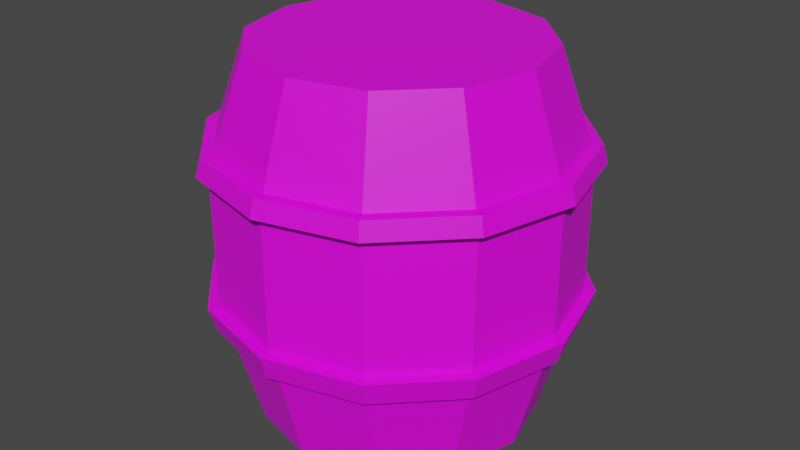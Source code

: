 # Source: barrel.blend  (saved by Blender 2.93.20; exported with 4.5.12 LTS)
import bpy
from mathutils import Matrix  # noqa: F401  (used for matrix-valued properties, if any)

bpy.ops.wm.read_factory_settings(use_empty=True)
scene = bpy.context.scene
scene.name = 'Scene'

# ---- collections
col_collection = bpy.data.collections.new('Collection'); scene.collection.children.link(col_collection)

# ---- images (referenced by path relative to the original .blend; pixels are not part of the script)
import os
ASSET_DIR = os.environ.get("B2B_ASSET_DIR", "")  # directory of the original .blend (textures are referenced by path, not embedded)
HERE = os.path.dirname(os.path.abspath(__file__))  # packed textures are extracted next to this script under _unpacked/

def load_image(name, relpath, width, height, colorspace="sRGB"):
    """Load a texture the original file referenced (path relative to the .blend, or extracted next to this script)."""
    p = next((c for c in (os.path.join(HERE, relpath), os.path.join(ASSET_DIR, relpath)) if relpath and os.path.exists(c)), "")
    if p:
        img = bpy.data.images.load(p, check_existing=True)
        img.name = name
    else:  # same state as the original file: an image datablock whose file is absent (Cycles renders it pink)
        img = bpy.data.images.new(name, width, height)
        img.source = "FILE"
        img.filepath = "//" + (relpath or name)
    img.colorspace_settings.name = colorspace
    return img
img_bomb_texture_png = load_image('bomb_texture.png', 'bomb_texture.png', 1024, 1024, 'sRGB')

# ---- materials (node trees are filled in below, after node groups)
mat_x = bpy.data.materials.new('Материал')
mat_x.use_transparent_shadow = False

# ---- material node trees
mat_x.use_nodes = True; mat_x.node_tree.nodes.clear()
_N = mat_x.node_tree.nodes; _L = mat_x.node_tree.links
n0 = _N.new('ShaderNodeBsdfPrincipled'); n0.name = 'Principled BSDF'; n0.location = (10, 300)
n0.distribution = 'GGX'
n0.subsurface_method = 'BURLEY'
n0.inputs[3].default_value = 1.45
n0.inputs[27].default_value = (0.0, 0.0, 0.0, 1.0)
n0.inputs[28].default_value = 1.0
n1 = _N.new('ShaderNodeOutputMaterial'); n1.name = 'Material Output'; n1.location = (300, 300)
n2 = _N.new('ShaderNodeTexImage'); n2.name = 'Изображение-текстура'; n2.location = (-290, 232)
n2.image = img_bomb_texture_png
_L.new(n0.outputs[0], n1.inputs[0])
_L.new(n2.outputs[0], n0.inputs[0])
n1.is_active_output = True

# ---- world
world_world = bpy.data.worlds.new('World'); scene.world = world_world
world_world.use_nodes = True; world_world.node_tree.nodes.clear()
_N = world_world.node_tree.nodes; _L = world_world.node_tree.links
n0 = _N.new('ShaderNodeOutputWorld'); n0.name = 'World Output'; n0.location = (300, 300)
n1 = _N.new('ShaderNodeBackground'); n1.name = 'Background'; n1.location = (10, 300)
n1.inputs[0].default_value = (0.05088, 0.05088, 0.05088, 1.0)
_L.new(n1.outputs[0], n0.inputs[0])
n0.is_active_output = True
world_world.color = (0.05088, 0.05088, 0.05088)
world_world.use_sun_shadow = False
world_world.sun_shadow_jitter_overblur = 0.0

# ---- meshes
me_x = bpy.data.meshes.new('Цилиндр')
me_x.from_pydata([(-1.432e-08, 0.005757, -0.4215), (-1.432e-08, 1.118, -0.4215), (0.2107, 0.005757, -0.365), (0.2107, 1.118, -0.365), (0.365, 0.005757, -0.2107), (0.365, 1.118, -0.2107), (0.4215, 0.005757, 2.953e-08), (0.4215, 1.118, -1.911e-08), (0.365, 0.005757, 0.2107), (0.365, 1.118, 0.2107), (0.2107, 0.005757, 0.365), (0.2107, 1.118, 0.365), (-5.116e-08, 0.005757, 0.4215), (-5.116e-08, 1.118, 0.4215), (-0.2107, 0.005757, 0.365), (-0.2107, 1.118, 0.365), (-0.365, 0.005757, 0.2107), (-0.365, 1.118, 0.2107), (-0.4215, 0.005757, 6.079e-09), (-0.4215, 1.118, -4.256e-08), (-0.365, 0.005757, -0.2107), (-0.365, 1.118, -0.2107), (-0.2107, 0.005757, -0.365), (-0.2107, 1.118, -0.365), (-1.272e-08, 0.402, -0.5289), (-1.272e-08, 0.7983, -0.5289), (0.2645, 0.7983, -0.4581), (0.2645, 0.402, -0.4581), (0.4581, 0.7983, -0.2645), (0.4581, 0.402, -0.2645), (0.5289, 0.7983, -9.532e-10), (0.5289, 0.402, 1.637e-08), (0.4581, 0.7983, 0.2645), (0.4581, 0.402, 0.2645), (0.2645, 0.7983, 0.4581), (0.2645, 0.402, 0.4581), (-5.896e-08, 0.7983, 0.5289), (-5.896e-08, 0.402, 0.5289), (-0.2645, 0.7983, 0.4581), (-0.2645, 0.402, 0.4581), (-0.4581, 0.7983, 0.2645), (-0.4581, 0.402, 0.2645), (-0.5289, 0.7983, -3.038e-08), (-0.5289, 0.402, -1.306e-08), (-0.4581, 0.7983, -0.2645), (-0.4581, 0.402, -0.2645), (-0.2645, 0.7983, -0.4581), (-0.2645, 0.402, -0.4581), (0.2547, 0.3301, -0.4412), (0.4412, 0.3301, -0.2547), (0.5094, 0.3301, 1.876e-08), (0.4412, 0.3301, 0.2547), (0.2547, 0.3301, 0.4412), (-5.754e-08, 0.3301, 0.5094), (-0.2547, 0.3301, 0.4412), (-0.4412, 0.3301, 0.2547), (-0.5094, 0.3301, -9.583e-09), (-0.4412, 0.3301, -0.2547), (-0.2547, 0.3301, -0.4412), (-1.301e-08, 0.3301, -0.5094), (-1.293e-08, 0.8506, -0.5148), (0.2574, 0.8506, -0.4458), (0.4458, 0.8506, -0.2574), (0.5148, 0.8506, -3.788e-09), (0.4458, 0.8506, 0.2574), (0.2574, 0.8506, 0.4458), (-5.793e-08, 0.8506, 0.5148), (-0.2574, 0.8506, 0.4458), (-0.4458, 0.8506, 0.2574), (-0.5148, 0.8506, -3.243e-08), (-0.4458, 0.8506, -0.2574), (-0.2574, 0.8506, -0.4458), (-1.22e-08, 0.3301, -0.5414), (-1.19e-08, 0.402, -0.5621), (0.2735, 0.8506, -0.4738), (0.2811, 0.7983, -0.4868), (0.4738, 0.8506, -0.2735), (0.4868, 0.7983, -0.2811), (0.5471, 0.8506, -2.996e-09), (0.5621, 0.7983, -1.27e-10), (0.4738, 0.8506, 0.2735), (0.4868, 0.7983, 0.2811), (0.2735, 0.8506, 0.4738), (0.2811, 0.7983, 0.4868), (-5.995e-08, 0.8506, 0.5471), (-6.104e-08, 0.7983, 0.5621), (-0.2735, 0.8506, 0.4738), (-0.2811, 0.7983, 0.4868), (-0.4738, 0.8506, 0.2735), (-0.4868, 0.7983, 0.2811), (-0.5471, 0.8506, -3.343e-08), (-0.5621, 0.7983, -3.14e-08), (-0.4738, 0.8506, -0.2735), (-0.4868, 0.7983, -0.2811), (-0.2735, 0.8506, -0.4738), (-0.2811, 0.7983, -0.4868), (-0.2811, 0.402, -0.4868), (-1.19e-08, 0.7983, -0.5621), (-0.4868, 0.402, -0.2811), (-0.5621, 0.402, -1.408e-08), (-0.4868, 0.402, 0.2811), (-0.2811, 0.402, 0.4868), (-6.104e-08, 0.402, 0.5621), (0.2811, 0.402, 0.4868), (0.4868, 0.402, 0.2811), (0.5621, 0.402, 1.72e-08), (0.4868, 0.402, -0.2811), (0.2811, 0.402, -0.4868), (0.2707, 0.3301, -0.4688), (0.4688, 0.3301, -0.2707), (0.5414, 0.3301, 1.954e-08), (0.4688, 0.3301, 0.2707), (0.2707, 0.3301, 0.4688), (-5.953e-08, 0.3301, 0.5414), (-0.2707, 0.3301, 0.4688), (-0.4688, 0.3301, 0.2707), (-0.5414, 0.3301, -1.058e-08), (-0.4688, 0.3301, -0.2707), (-0.2707, 0.3301, -0.4688), (-1.212e-08, 0.8506, -0.5471)], [], [(60, 1, 3, 61), (61, 3, 5, 62), (62, 5, 7, 63), (63, 7, 9, 64), (64, 9, 11, 65), (65, 11, 13, 66), (66, 13, 15, 67), (67, 15, 17, 68), (68, 17, 19, 69), (69, 19, 21, 70), (3, 1, 23, 21, 19, 17, 15, 13, 11, 9, 7, 5), (70, 21, 23, 71), (71, 23, 1, 60), (0, 2, 4, 6, 8, 10, 12, 14, 16, 18, 20, 22), (53, 52, 112, 113), (47, 46, 25, 24), (33, 35, 103, 104), (45, 44, 46, 47), (47, 24, 73, 96), (43, 42, 44, 45), (64, 65, 82, 80), (41, 40, 42, 43), (52, 51, 111, 112), (39, 38, 40, 41), (36, 34, 83, 85), (37, 36, 38, 39), (65, 66, 84, 82), (35, 34, 36, 37), (51, 50, 110, 111), (33, 32, 34, 35), (35, 37, 102, 103), (31, 30, 32, 33), (66, 67, 86, 84), (29, 28, 30, 31), (50, 49, 109, 110), (27, 26, 28, 29), (38, 36, 85, 87), (24, 25, 26, 27), (0, 59, 48, 2), (2, 48, 49, 4), (4, 49, 50, 6), (6, 50, 51, 8), (8, 51, 52, 10), (10, 52, 53, 12), (12, 53, 54, 14), (14, 54, 55, 16), (16, 55, 56, 18), (18, 56, 57, 20), (20, 57, 58, 22), (22, 58, 59, 0), (67, 68, 88, 86), (49, 48, 108, 109), (37, 39, 101, 102), (26, 25, 97, 75), (68, 69, 90, 88), (48, 59, 72, 108), (40, 38, 87, 89), (24, 27, 107, 73), (69, 70, 92, 90), (39, 41, 100, 101), (28, 26, 75, 77), (70, 71, 94, 92), (118, 96, 73, 72), (117, 98, 96, 118), (116, 99, 98, 117), (115, 100, 99, 116), (114, 101, 100, 115), (113, 102, 101, 114), (112, 103, 102, 113), (111, 104, 103, 112), (110, 105, 104, 111), (109, 106, 105, 110), (108, 107, 106, 109), (72, 73, 107, 108), (95, 94, 119, 97), (93, 92, 94, 95), (91, 90, 92, 93), (89, 88, 90, 91), (87, 86, 88, 89), (85, 84, 86, 87), (83, 82, 84, 85), (81, 80, 82, 83), (79, 78, 80, 81), (77, 76, 78, 79), (75, 74, 76, 77), (97, 119, 74, 75), (63, 64, 80, 78), (25, 46, 95, 97), (34, 32, 81, 83), (54, 53, 113, 114), (62, 63, 78, 76), (45, 47, 96, 98), (31, 33, 104, 105), (55, 54, 114, 115), (61, 62, 76, 74), (46, 44, 93, 95), (32, 30, 79, 81), (56, 55, 115, 116), (60, 61, 74, 119), (43, 45, 98, 99), (29, 31, 105, 106), (57, 56, 116, 117), (44, 42, 91, 93), (30, 28, 77, 79), (58, 57, 117, 118), (41, 43, 99, 100), (71, 60, 119, 94), (27, 29, 106, 107), (59, 58, 118, 72), (42, 40, 89, 91)])
_uv = me_x.uv_layers.new(name='UVКарта')
_uv.uv.foreach_set('vector', [0.7718, 0.2996, 0.779, 0.2984, 0.7804, 0.3038, 0.7735, 0.3062, 0.7735, 0.3062, 0.7804, 0.3038, 0.7827, 0.3089, 0.7764, 0.3125, 0.7764, 0.3125, 0.7827, 0.3089, 0.7859, 0.3135, 0.7802, 0.3181, 0.7802, 0.3181, 0.7859, 0.3135, 0.7898, 0.3176, 0.785, 0.3231, 0.785, 0.3231, 0.7898, 0.3176, 0.7943, 0.3209, 0.7905, 0.3271, 0.7905, 0.2584, 0.7943, 0.2646, 0.7898, 0.268, 0.785, 0.2625, 0.785, 0.2625, 0.7898, 0.268, 0.7859, 0.272, 0.7802, 0.2674, 0.7802, 0.2674, 0.7859, 0.272, 0.7827, 0.2766, 0.7764, 0.2731, 0.7764, 0.2731, 0.7827, 0.2766, 0.7804, 0.2817, 0.7735, 0.2793, 0.7735, 0.2793, 0.7804, 0.2817, 0.779, 0.2872, 0.7718, 0.2859, 0.7846, 0.3223, 0.7709, 0.3144, 0.763, 0.3007, 0.763, 0.285, 0.7709, 0.2713, 0.7846, 0.2634, 0.8004, 0.2634, 0.814, 0.2713, 0.8219, 0.285, 0.8219, 0.3007, 0.814, 0.3144, 0.8004, 0.3223, 0.7718, 0.2859, 0.779, 0.2872, 0.7785, 0.2928, 0.7712, 0.2928, 0.7712, 0.2928, 0.7785, 0.2928, 0.779, 0.2984, 0.7718, 0.2996, 0.7751, 0.269, 0.788, 0.269, 0.7992, 0.2755, 0.8057, 0.2867, 0.8057, 0.2997, 0.7992, 0.3109, 0.788, 0.3173, 0.7751, 0.3173, 0.7639, 0.3109, 0.7574, 0.2997, 0.7574, 0.2867, 0.7639, 0.2755, 0.7058, 0.1969, 0.7071, 0.204, 0.7063, 0.2042, 0.7049, 0.1971, 0.7937, 0.2908, 0.787, 0.2908, 0.787, 0.2862, 0.7937, 0.2862, 0.7053, 0.2117, 0.7035, 0.2048, 0.7043, 0.2046, 0.7061, 0.2115, 0.7937, 0.2954, 0.787, 0.2954, 0.787, 0.2908, 0.7937, 0.2908, 0.6995, 0.1564, 0.7002, 0.1473, 0.7013, 0.1474, 0.7006, 0.1565, 0.7937, 0.3, 0.787, 0.3, 0.787, 0.2954, 0.7937, 0.2954, 0.7126, 0.07883, 0.7096, 0.09419, 0.7078, 0.09388, 0.7108, 0.07841, 0.7937, 0.3046, 0.787, 0.3046, 0.787, 0.3, 0.7937, 0.3, 0.7071, 0.204, 0.7088, 0.2109, 0.708, 0.2111, 0.7063, 0.2042, 0.7937, 0.3092, 0.787, 0.3092, 0.787, 0.3046, 0.7937, 0.3046, 0.7009, 0.1083, 0.7029, 0.09303, 0.7047, 0.09332, 0.7027, 0.1085, 0.7937, 0.3139, 0.787, 0.3139, 0.787, 0.3092, 0.7937, 0.3092, 0.7096, 0.09419, 0.7074, 0.1092, 0.7057, 0.1089, 0.7078, 0.09388, 0.7937, 0.3185, 0.787, 0.3185, 0.787, 0.3139, 0.7937, 0.3139, 0.7088, 0.2109, 0.711, 0.2178, 0.7102, 0.2183, 0.708, 0.2111, 0.7937, 0.2678, 0.787, 0.2678, 0.787, 0.2632, 0.7937, 0.2632, 0.7035, 0.2048, 0.702, 0.1975, 0.7029, 0.1974, 0.7043, 0.2046, 0.7937, 0.2724, 0.787, 0.2724, 0.787, 0.2678, 0.7937, 0.2678, 0.7074, 0.1092, 0.706, 0.1237, 0.7043, 0.1236, 0.7057, 0.1089, 0.7937, 0.277, 0.787, 0.277, 0.787, 0.2724, 0.7937, 0.2724, 0.711, 0.1194, 0.7081, 0.1294, 0.707, 0.1291, 0.7099, 0.1187, 0.7937, 0.2816, 0.787, 0.2816, 0.787, 0.277, 0.7937, 0.277, 0.6996, 0.1232, 0.7009, 0.1083, 0.7027, 0.1085, 0.7014, 0.1233, 0.7937, 0.2862, 0.787, 0.2862, 0.787, 0.2816, 0.7937, 0.2816, 0.7692, 0.2832, 0.763, 0.2824, 0.764, 0.2776, 0.77, 0.2792, 0.77, 0.2792, 0.764, 0.2776, 0.7656, 0.273, 0.7713, 0.2754, 0.7713, 0.2754, 0.7656, 0.273, 0.7679, 0.2686, 0.7732, 0.2718, 0.7732, 0.2718, 0.7679, 0.2686, 0.7707, 0.2646, 0.7755, 0.2685, 0.7755, 0.2685, 0.7707, 0.2646, 0.774, 0.261, 0.7783, 0.2655, 0.7783, 0.3089, 0.774, 0.3135, 0.7707, 0.3099, 0.7755, 0.306, 0.7755, 0.306, 0.7707, 0.3099, 0.7679, 0.3059, 0.7732, 0.3026, 0.7732, 0.3026, 0.7679, 0.3059, 0.7656, 0.3015, 0.7713, 0.299, 0.7713, 0.299, 0.7656, 0.3015, 0.764, 0.2969, 0.77, 0.2952, 0.77, 0.2952, 0.764, 0.2969, 0.763, 0.2921, 0.7692, 0.2913, 0.7692, 0.2913, 0.763, 0.2921, 0.7627, 0.2872, 0.7689, 0.2872, 0.7689, 0.2872, 0.7627, 0.2872, 0.763, 0.2824, 0.7692, 0.2832, 0.706, 0.1237, 0.7053, 0.1378, 0.7037, 0.1377, 0.7043, 0.1236, 0.7081, 0.1294, 0.7063, 0.1388, 0.7052, 0.1386, 0.707, 0.1291, 0.702, 0.1975, 0.7007, 0.19, 0.7017, 0.1898, 0.7029, 0.1974, 0.7059, 0.202, 0.7034, 0.1901, 0.7049, 0.1899, 0.7073, 0.2017, 0.7053, 0.1378, 0.7053, 0.1514, 0.7037, 0.1514, 0.7037, 0.1377, 0.7063, 0.1388, 0.7049, 0.1479, 0.7039, 0.1478, 0.7052, 0.1386, 0.6991, 0.1376, 0.6996, 0.1232, 0.7014, 0.1233, 0.7008, 0.1376, 0.7002, 0.1473, 0.7014, 0.1379, 0.7026, 0.1381, 0.7013, 0.1474, 0.7053, 0.1514, 0.7059, 0.1645, 0.7043, 0.1646, 0.7037, 0.1514, 0.7007, 0.19, 0.6999, 0.182, 0.7008, 0.182, 0.7017, 0.1898, 0.7087, 0.2133, 0.7059, 0.202, 0.7073, 0.2017, 0.7101, 0.2129, 0.7059, 0.1645, 0.707, 0.1771, 0.7056, 0.1773, 0.7043, 0.1646, 0.703, 0.1567, 0.7006, 0.1565, 0.7013, 0.1474, 0.7039, 0.1478, 0.7026, 0.1654, 0.7002, 0.1653, 0.7006, 0.1565, 0.703, 0.1567, 0.7027, 0.1738, 0.7003, 0.1738, 0.7002, 0.1653, 0.7026, 0.1654, 0.7031, 0.1818, 0.7008, 0.182, 0.7003, 0.1738, 0.7027, 0.1738, 0.7038, 0.1896, 0.7017, 0.1898, 0.7008, 0.182, 0.7031, 0.1818, 0.7049, 0.1971, 0.7029, 0.1974, 0.7017, 0.1898, 0.7038, 0.1896, 0.7063, 0.2042, 0.7043, 0.2046, 0.7029, 0.1974, 0.7049, 0.1971, 0.708, 0.2111, 0.7061, 0.2115, 0.7043, 0.2046, 0.7063, 0.2042, 0.7102, 0.2183, 0.7081, 0.219, 0.7061, 0.2115, 0.708, 0.2111, 0.707, 0.1291, 0.7044, 0.1285, 0.7068, 0.1177, 0.7099, 0.1187, 0.7052, 0.1386, 0.7026, 0.1381, 0.7044, 0.1285, 0.707, 0.1291, 0.7039, 0.1478, 0.7013, 0.1474, 0.7026, 0.1381, 0.7052, 0.1386, 0.703, 0.1776, 0.7056, 0.1773, 0.7073, 0.1895, 0.7049, 0.1899, 0.7017, 0.1648, 0.7043, 0.1646, 0.7056, 0.1773, 0.703, 0.1776, 0.7009, 0.1514, 0.7037, 0.1514, 0.7043, 0.1646, 0.7017, 0.1648, 0.7008, 0.1376, 0.7037, 0.1377, 0.7037, 0.1514, 0.7009, 0.1514, 0.7014, 0.1233, 0.7043, 0.1236, 0.7037, 0.1377, 0.7008, 0.1376, 0.7027, 0.1085, 0.7057, 0.1089, 0.7043, 0.1236, 0.7014, 0.1233, 0.7047, 0.09332, 0.7078, 0.09388, 0.7057, 0.1089, 0.7027, 0.1085, 0.7076, 0.07767, 0.7108, 0.07841, 0.7078, 0.09388, 0.7047, 0.09332, 0.7117, 0.06028, 0.7153, 0.06148, 0.7108, 0.07841, 0.7076, 0.07767, 0.7101, 0.2129, 0.7123, 0.2124, 0.7158, 0.2241, 0.7134, 0.225, 0.7073, 0.2017, 0.7096, 0.2012, 0.7123, 0.2124, 0.7101, 0.2129, 0.7049, 0.1899, 0.7073, 0.1895, 0.7096, 0.2012, 0.7073, 0.2017, 0.7171, 0.06251, 0.7126, 0.07883, 0.7108, 0.07841, 0.7153, 0.06148, 0.7034, 0.1901, 0.7015, 0.1778, 0.703, 0.1776, 0.7049, 0.1899, 0.7029, 0.09303, 0.7057, 0.07726, 0.7076, 0.07767, 0.7047, 0.09332, 0.7047, 0.1895, 0.7058, 0.1969, 0.7049, 0.1971, 0.7038, 0.1896, 0.7136, 0.212, 0.7171, 0.2233, 0.7158, 0.2241, 0.7123, 0.2124, 0.6992, 0.1653, 0.6995, 0.1564, 0.7006, 0.1565, 0.7002, 0.1653, 0.7072, 0.219, 0.7053, 0.2117, 0.7061, 0.2115, 0.7081, 0.219, 0.704, 0.1818, 0.7047, 0.1895, 0.7038, 0.1896, 0.7031, 0.1818, 0.7109, 0.2009, 0.7136, 0.212, 0.7123, 0.2124, 0.7096, 0.2012, 0.7015, 0.1778, 0.7001, 0.1649, 0.7017, 0.1648, 0.703, 0.1776, 0.7057, 0.07726, 0.7094, 0.06036, 0.7117, 0.06028, 0.7076, 0.07767, 0.7036, 0.1737, 0.704, 0.1818, 0.7031, 0.1818, 0.7027, 0.1738, 0.7087, 0.1893, 0.7109, 0.2009, 0.7096, 0.2012, 0.7073, 0.1895, 0.6993, 0.1738, 0.6992, 0.1653, 0.7002, 0.1653, 0.7003, 0.1738, 0.7032, 0.1282, 0.7054, 0.1178, 0.7068, 0.1177, 0.7044, 0.1285, 0.7036, 0.1654, 0.7036, 0.1737, 0.7027, 0.1738, 0.7026, 0.1654, 0.7001, 0.1649, 0.6993, 0.1515, 0.7009, 0.1514, 0.7017, 0.1648, 0.7119, 0.225, 0.7087, 0.2133, 0.7101, 0.2129, 0.7134, 0.225, 0.7041, 0.1568, 0.7036, 0.1654, 0.7026, 0.1654, 0.703, 0.1567, 0.6999, 0.182, 0.6993, 0.1738, 0.7003, 0.1738, 0.7008, 0.182, 0.707, 0.1771, 0.7087, 0.1893, 0.7073, 0.1895, 0.7056, 0.1773, 0.7014, 0.1379, 0.7032, 0.1282, 0.7044, 0.1285, 0.7026, 0.1381, 0.7049, 0.1479, 0.7041, 0.1568, 0.703, 0.1567, 0.7039, 0.1478, 0.6993, 0.1515, 0.6991, 0.1376, 0.7008, 0.1376, 0.7009, 0.1514])
me_x.materials.append(mat_x)
me_x.use_remesh_fix_poles = True
me_x.use_remesh_preserve_attributes = False
me_x.update()

# ---- objects
ob_barrel = bpy.data.objects.new('barrel', me_x)

# ---- transforms, parenting, visibility, modifiers, constraints
ob_barrel.location = (0.0, 0.0, 0.0)
ob_barrel.rotation_euler = (1.571, -0.0, 0.0)

# ---- collection membership
col_collection.objects.link(ob_barrel)

# ---- scene / render settings (as saved in the file)
scene.frame_start = 1; scene.frame_end = 250; scene.frame_set(1)
scene.render.engine = 'BLENDER_EEVEE_NEXT'
scene.cycles.use_denoising = False
scene.cycles.samples = 128
scene.cycles.sampling_pattern = 'TABULATED_SOBOL'
scene.cycles.use_adaptive_sampling = False
scene.cycles.use_light_tree = False
scene.view_settings.view_transform = 'Filmic'
bpy.context.view_layer.update()

# ---- added for rendering (the .blend has no active camera and no usable light): camera, sun
cam_auto = bpy.data.cameras.new('AutoCamera')
cam_auto.lens = 50.0
cam_auto.sensor_width = 36.0
cam_auto.clip_end = 1000.0
ob_auto_camera = bpy.data.objects.new('AutoCamera', cam_auto)
scene.collection.objects.link(ob_auto_camera)
ob_auto_camera.location = (1.79551, -2.15462, 1.99853)
ob_auto_camera.rotation_euler = (1.09748, -7.21219e-08, 0.694738)
scene.camera = ob_auto_camera
light_auto_sun = bpy.data.lights.new('AutoSun', 'SUN')
light_auto_sun.energy = 3.0
light_auto_sun.angle = 0.0523599
ob_auto_sun = bpy.data.objects.new('AutoSun', light_auto_sun)
scene.collection.objects.link(ob_auto_sun)
ob_auto_sun.rotation_euler = (0.872665, 0.174533, 0.523599)
bpy.context.view_layer.update()
